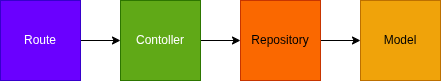

The diagram above was exported from draw.io. Its source (the exported page's mxGraphModel, read from the mxfile embedded in the PNG):
<mxGraphModel dx="1418" dy="800" grid="1" gridSize="10" guides="1" tooltips="1" connect="1" arrows="1" fold="1" page="1" pageScale="1" pageWidth="827" pageHeight="1169" math="0" shadow="0">
  <root>
    <mxCell id="0" />
    <mxCell id="1" parent="0" />
    <mxCell id="0oVLz-bCNUgbG6LCrpkJ-5" edge="1" parent="1" source="0oVLz-bCNUgbG6LCrpkJ-1" style="edgeStyle=orthogonalEdgeStyle;rounded=0;orthogonalLoop=1;jettySize=auto;html=1;entryX=0;entryY=0.5;entryDx=0;entryDy=0;" target="0oVLz-bCNUgbG6LCrpkJ-2">
      <mxGeometry relative="1" as="geometry" />
    </mxCell>
    <mxCell id="0oVLz-bCNUgbG6LCrpkJ-1" parent="1" style="whiteSpace=wrap;html=1;aspect=fixed;fillColor=#6a00ff;fontColor=#ffffff;strokeColor=#3700CC;" value="Route" vertex="1">
      <mxGeometry height="80" width="80" x="120" y="240" as="geometry" />
    </mxCell>
    <mxCell id="0oVLz-bCNUgbG6LCrpkJ-6" edge="1" parent="1" source="0oVLz-bCNUgbG6LCrpkJ-2" style="edgeStyle=orthogonalEdgeStyle;rounded=0;orthogonalLoop=1;jettySize=auto;html=1;entryX=0;entryY=0.5;entryDx=0;entryDy=0;" target="0oVLz-bCNUgbG6LCrpkJ-3">
      <mxGeometry relative="1" as="geometry" />
    </mxCell>
    <mxCell id="0oVLz-bCNUgbG6LCrpkJ-2" parent="1" style="whiteSpace=wrap;html=1;aspect=fixed;fillColor=#60a917;fontColor=#ffffff;strokeColor=#2D7600;" value="Contoller" vertex="1">
      <mxGeometry height="80" width="80" x="240" y="240" as="geometry" />
    </mxCell>
    <mxCell id="0oVLz-bCNUgbG6LCrpkJ-7" edge="1" parent="1" source="0oVLz-bCNUgbG6LCrpkJ-3" style="edgeStyle=orthogonalEdgeStyle;rounded=0;orthogonalLoop=1;jettySize=auto;html=1;entryX=0;entryY=0.5;entryDx=0;entryDy=0;" target="0oVLz-bCNUgbG6LCrpkJ-4">
      <mxGeometry relative="1" as="geometry" />
    </mxCell>
    <mxCell id="0oVLz-bCNUgbG6LCrpkJ-3" parent="1" style="whiteSpace=wrap;html=1;aspect=fixed;fillColor=#fa6800;fontColor=#000000;strokeColor=#C73500;" value="Repository" vertex="1">
      <mxGeometry height="80" width="80" x="360" y="240" as="geometry" />
    </mxCell>
    <mxCell id="0oVLz-bCNUgbG6LCrpkJ-4" parent="1" style="whiteSpace=wrap;html=1;aspect=fixed;fillColor=#f0a30a;fontColor=#000000;strokeColor=#BD7000;" value="Model" vertex="1">
      <mxGeometry height="80" width="80" x="480" y="240" as="geometry" />
    </mxCell>
  </root>
</mxGraphModel>